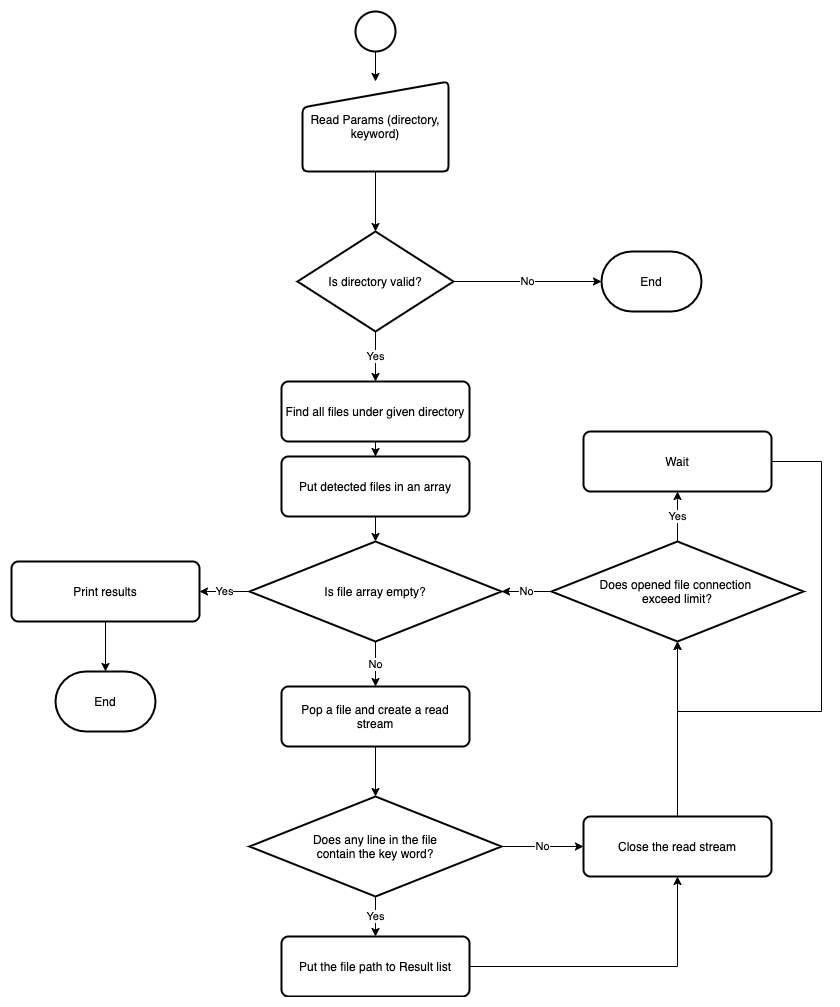

The diagram above was exported from draw.io. Its source (the exported page's mxGraphModel, read from the mxfile embedded in the PNG):
<mxGraphModel dx="932" dy="666" grid="1" gridSize="10" guides="1" tooltips="1" connect="1" arrows="1" fold="1" page="1" pageScale="1" pageWidth="827" pageHeight="1169" math="0" shadow="0">
  <root>
    <mxCell id="0" />
    <mxCell id="1" parent="0" />
    <mxCell id="6" style="edgeStyle=orthogonalEdgeStyle;rounded=0;orthogonalLoop=1;jettySize=auto;html=1;exitX=0.5;exitY=1;exitDx=0;exitDy=0;exitPerimeter=0;entryX=0.5;entryY=0;entryDx=0;entryDy=0;" parent="1" source="2" target="3" edge="1">
      <mxGeometry relative="1" as="geometry" />
    </mxCell>
    <mxCell id="2" value="" style="strokeWidth=2;html=1;shape=mxgraph.flowchart.start_2;whiteSpace=wrap;" parent="1" vertex="1">
      <mxGeometry x="353" y="80" width="40" height="40" as="geometry" />
    </mxCell>
    <mxCell id="5" style="edgeStyle=orthogonalEdgeStyle;rounded=0;orthogonalLoop=1;jettySize=auto;html=1;exitX=0.5;exitY=1;exitDx=0;exitDy=0;entryX=0.5;entryY=0;entryDx=0;entryDy=0;entryPerimeter=0;" parent="1" source="3" target="4" edge="1">
      <mxGeometry relative="1" as="geometry" />
    </mxCell>
    <mxCell id="3" value="Read Params (directory, keyword)" style="html=1;strokeWidth=2;shape=manualInput;whiteSpace=wrap;rounded=1;size=26;arcSize=11;" parent="1" vertex="1">
      <mxGeometry x="300" y="150" width="146" height="90" as="geometry" />
    </mxCell>
    <mxCell id="8" value="No" style="edgeStyle=orthogonalEdgeStyle;rounded=0;orthogonalLoop=1;jettySize=auto;html=1;exitX=1;exitY=0.5;exitDx=0;exitDy=0;exitPerimeter=0;entryX=0;entryY=0.5;entryDx=0;entryDy=0;entryPerimeter=0;" parent="1" source="4" target="7" edge="1">
      <mxGeometry relative="1" as="geometry" />
    </mxCell>
    <mxCell id="11" value="Yes" style="edgeStyle=orthogonalEdgeStyle;rounded=0;orthogonalLoop=1;jettySize=auto;html=1;exitX=0.5;exitY=1;exitDx=0;exitDy=0;exitPerimeter=0;entryX=0.5;entryY=0;entryDx=0;entryDy=0;" parent="1" source="4" target="10" edge="1">
      <mxGeometry relative="1" as="geometry" />
    </mxCell>
    <mxCell id="4" value="Is directory valid?" style="strokeWidth=2;html=1;shape=mxgraph.flowchart.decision;whiteSpace=wrap;" parent="1" vertex="1">
      <mxGeometry x="295" y="300" width="156" height="100" as="geometry" />
    </mxCell>
    <mxCell id="7" value="End" style="strokeWidth=2;html=1;shape=mxgraph.flowchart.terminator;whiteSpace=wrap;" parent="1" vertex="1">
      <mxGeometry x="599" y="320" width="100" height="60" as="geometry" />
    </mxCell>
    <mxCell id="13" style="edgeStyle=orthogonalEdgeStyle;rounded=0;orthogonalLoop=1;jettySize=auto;html=1;entryX=0.5;entryY=0;entryDx=0;entryDy=0;" parent="1" source="10" target="12" edge="1">
      <mxGeometry relative="1" as="geometry" />
    </mxCell>
    <mxCell id="10" value="Find all files under given directory" style="rounded=1;whiteSpace=wrap;html=1;absoluteArcSize=1;arcSize=14;strokeWidth=2;" parent="1" vertex="1">
      <mxGeometry x="279" y="450" width="188" height="60" as="geometry" />
    </mxCell>
    <mxCell id="15" style="edgeStyle=orthogonalEdgeStyle;rounded=0;orthogonalLoop=1;jettySize=auto;html=1;entryX=0.5;entryY=0;entryDx=0;entryDy=0;entryPerimeter=0;" parent="1" source="12" target="30" edge="1">
      <mxGeometry relative="1" as="geometry" />
    </mxCell>
    <mxCell id="12" value="Put detected files in an array" style="rounded=1;whiteSpace=wrap;html=1;absoluteArcSize=1;arcSize=14;strokeWidth=2;" parent="1" vertex="1">
      <mxGeometry x="279" y="525" width="188" height="60" as="geometry" />
    </mxCell>
    <mxCell id="17" style="edgeStyle=orthogonalEdgeStyle;rounded=0;orthogonalLoop=1;jettySize=auto;html=1;entryX=0.5;entryY=0;entryDx=0;entryDy=0;entryPerimeter=0;" parent="1" source="14" target="16" edge="1">
      <mxGeometry relative="1" as="geometry" />
    </mxCell>
    <mxCell id="14" value="Pop a file and create a read stream" style="rounded=1;whiteSpace=wrap;html=1;absoluteArcSize=1;arcSize=14;strokeWidth=2;" parent="1" vertex="1">
      <mxGeometry x="279" y="755" width="188" height="60" as="geometry" />
    </mxCell>
    <mxCell id="19" value="Yes" style="edgeStyle=orthogonalEdgeStyle;rounded=0;orthogonalLoop=1;jettySize=auto;html=1;entryX=0.5;entryY=0;entryDx=0;entryDy=0;" parent="1" source="16" target="18" edge="1">
      <mxGeometry relative="1" as="geometry" />
    </mxCell>
    <mxCell id="24" value="No" style="edgeStyle=orthogonalEdgeStyle;rounded=0;orthogonalLoop=1;jettySize=auto;html=1;exitX=1;exitY=0.5;exitDx=0;exitDy=0;exitPerimeter=0;entryX=0;entryY=0.5;entryDx=0;entryDy=0;" parent="1" source="16" target="22" edge="1">
      <mxGeometry relative="1" as="geometry" />
    </mxCell>
    <mxCell id="16" value="Does any line in the file&lt;br&gt;contain the key word?" style="strokeWidth=2;html=1;shape=mxgraph.flowchart.decision;whiteSpace=wrap;" parent="1" vertex="1">
      <mxGeometry x="247" y="865" width="252" height="100" as="geometry" />
    </mxCell>
    <mxCell id="23" style="edgeStyle=orthogonalEdgeStyle;rounded=0;orthogonalLoop=1;jettySize=auto;html=1;entryX=0.5;entryY=1;entryDx=0;entryDy=0;" parent="1" source="18" target="22" edge="1">
      <mxGeometry relative="1" as="geometry" />
    </mxCell>
    <mxCell id="18" value="Put the file path to Result list" style="rounded=1;whiteSpace=wrap;html=1;absoluteArcSize=1;arcSize=14;strokeWidth=2;" parent="1" vertex="1">
      <mxGeometry x="279" y="1005" width="188" height="60" as="geometry" />
    </mxCell>
    <mxCell id="28" value="Yes" style="edgeStyle=orthogonalEdgeStyle;rounded=0;orthogonalLoop=1;jettySize=auto;html=1;exitX=0.5;exitY=0;exitDx=0;exitDy=0;exitPerimeter=0;entryX=0.5;entryY=1;entryDx=0;entryDy=0;" parent="1" source="21" target="27" edge="1">
      <mxGeometry relative="1" as="geometry" />
    </mxCell>
    <mxCell id="32" value="No" style="edgeStyle=orthogonalEdgeStyle;rounded=0;orthogonalLoop=1;jettySize=auto;html=1;entryX=1;entryY=0.5;entryDx=0;entryDy=0;entryPerimeter=0;" parent="1" source="21" target="30" edge="1">
      <mxGeometry relative="1" as="geometry" />
    </mxCell>
    <mxCell id="21" value="Does opened file connection &lt;br&gt;exceed limit?" style="strokeWidth=2;html=1;shape=mxgraph.flowchart.decision;whiteSpace=wrap;" parent="1" vertex="1">
      <mxGeometry x="549" y="610" width="252" height="100" as="geometry" />
    </mxCell>
    <mxCell id="25" style="edgeStyle=orthogonalEdgeStyle;rounded=0;orthogonalLoop=1;jettySize=auto;html=1;entryX=0.5;entryY=1;entryDx=0;entryDy=0;entryPerimeter=0;" parent="1" source="22" target="21" edge="1">
      <mxGeometry relative="1" as="geometry" />
    </mxCell>
    <mxCell id="22" value="Close the read stream" style="rounded=1;whiteSpace=wrap;html=1;absoluteArcSize=1;arcSize=14;strokeWidth=2;" parent="1" vertex="1">
      <mxGeometry x="581" y="885" width="188" height="60" as="geometry" />
    </mxCell>
    <mxCell id="29" style="edgeStyle=orthogonalEdgeStyle;rounded=0;orthogonalLoop=1;jettySize=auto;html=1;exitX=1;exitY=0.5;exitDx=0;exitDy=0;entryX=0.5;entryY=1;entryDx=0;entryDy=0;entryPerimeter=0;" parent="1" source="27" target="21" edge="1">
      <mxGeometry relative="1" as="geometry">
        <Array as="points">
          <mxPoint x="819" y="530" />
          <mxPoint x="819" y="780" />
          <mxPoint x="675" y="780" />
        </Array>
      </mxGeometry>
    </mxCell>
    <mxCell id="27" value="Wait" style="rounded=1;whiteSpace=wrap;html=1;absoluteArcSize=1;arcSize=14;strokeWidth=2;" parent="1" vertex="1">
      <mxGeometry x="581" y="500" width="188" height="60" as="geometry" />
    </mxCell>
    <mxCell id="31" value="No" style="edgeStyle=orthogonalEdgeStyle;rounded=0;orthogonalLoop=1;jettySize=auto;html=1;entryX=0.5;entryY=0;entryDx=0;entryDy=0;" parent="1" source="30" target="14" edge="1">
      <mxGeometry relative="1" as="geometry" />
    </mxCell>
    <mxCell id="34" value="Yes" style="edgeStyle=orthogonalEdgeStyle;rounded=0;orthogonalLoop=1;jettySize=auto;html=1;entryX=1;entryY=0.5;entryDx=0;entryDy=0;" parent="1" source="30" target="33" edge="1">
      <mxGeometry relative="1" as="geometry" />
    </mxCell>
    <mxCell id="30" value="Is file array empty?" style="strokeWidth=2;html=1;shape=mxgraph.flowchart.decision;whiteSpace=wrap;" parent="1" vertex="1">
      <mxGeometry x="247" y="610" width="252" height="100" as="geometry" />
    </mxCell>
    <mxCell id="36" style="edgeStyle=orthogonalEdgeStyle;rounded=0;orthogonalLoop=1;jettySize=auto;html=1;entryX=0.5;entryY=0;entryDx=0;entryDy=0;entryPerimeter=0;" parent="1" source="33" target="35" edge="1">
      <mxGeometry relative="1" as="geometry" />
    </mxCell>
    <mxCell id="33" value="Print results" style="rounded=1;whiteSpace=wrap;html=1;absoluteArcSize=1;arcSize=14;strokeWidth=2;" parent="1" vertex="1">
      <mxGeometry x="9" y="630" width="188" height="60" as="geometry" />
    </mxCell>
    <mxCell id="35" value="End" style="strokeWidth=2;html=1;shape=mxgraph.flowchart.terminator;whiteSpace=wrap;" parent="1" vertex="1">
      <mxGeometry x="53" y="740" width="100" height="60" as="geometry" />
    </mxCell>
  </root>
</mxGraphModel>